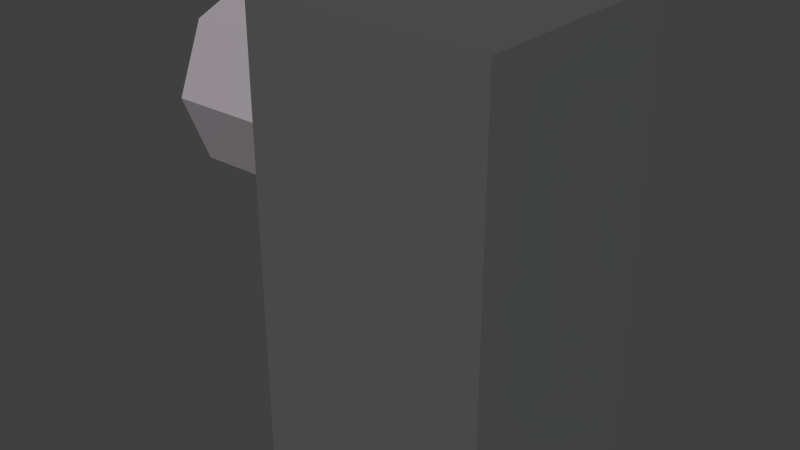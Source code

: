 # Source: turretUp.blend  (saved by Blender 2.76.0; exported with 4.5.12 LTS)
import bpy
from mathutils import Matrix  # noqa: F401  (used for matrix-valued properties, if any)

bpy.ops.wm.read_factory_settings(use_empty=True)
scene = bpy.context.scene
scene.name = 'Scene'

# ---- collections
col_collection_1 = bpy.data.collections.new('Collection 1'); scene.collection.children.link(col_collection_1)

# ---- materials (node trees are filled in below, after node groups)
mat_turret1 = bpy.data.materials.new('turret1')
mat_turret1.alpha_threshold = 0.0
mat_turret1.use_transparent_shadow = False
mat_turret1.diffuse_color = (0.3506, 0.3221, 0.3433, 1.0)
mat_turret1.roughness = 0.5
mat_turrent2 = bpy.data.materials.new('turrent2')
mat_turrent2.alpha_threshold = 0.0
mat_turrent2.use_transparent_shadow = False
mat_turrent2.diffuse_color = (0.1025, 0.1025, 0.1025, 1.0)
mat_turrent2.roughness = 0.5

# ---- material node trees

# ---- world
world_world = bpy.data.worlds.new('World'); scene.world = world_world
world_world.color = (0.05088, 0.05088, 0.05088)
world_world.use_sun_shadow = False
world_world.sun_shadow_jitter_overblur = 0.0
world_world.cycles.sampling_method = 'MANUAL'
world_world.cycles.sample_map_resolution = 256

# ---- meshes
me_cube = bpy.data.meshes.new('Cube')
me_cube.from_pydata([(-0.4947, -0.4947, 1.303), (-0.4947, -0.4947, 3.225), (-0.4947, 0.4947, 1.303), (-0.4947, 0.4947, 3.225), (0.4947, -0.4947, 1.303), (0.4947, -0.4947, 3.225), (0.4947, 0.4947, 1.303), (0.4947, 0.4947, 3.225), (-0.9871, 0.2262, 2.491), (-0.9871, 0.3198, 2.717), (-0.9871, 0.4003, 2.717), (-0.478, 0.4003, 2.717), (-0.9871, 0.2831, 2.434), (-0.478, 0.2831, 2.434), (-0.9871, -9.027e-10, 2.317), (-0.478, -9.027e-10, 2.317), (-0.9871, -0.2831, 2.434), (-0.478, -0.2831, 2.434), (-0.9871, -0.4003, 2.717), (-0.478, -0.4003, 2.717), (-0.9871, -0.2831, 3.0), (-0.478, -0.2831, 3.0), (-0.9871, 2.137e-08, 3.117), (-0.478, 2.137e-08, 3.117), (-0.9871, 0.2831, 3.0), (-0.478, 0.2831, 3.0), (-0.9871, 5.271e-09, 2.397), (-0.9871, -0.2262, 2.491), (-0.9871, -0.3198, 2.717), (-0.9871, -0.2262, 2.943), (-0.9871, 2.307e-08, 3.037), (-0.9871, 0.2262, 2.943), (-0.5212, 0.2262, 2.943), (-0.5212, 0.3198, 2.717), (-0.5212, 2.307e-08, 3.037), (-0.5212, -0.2262, 2.943), (-0.5212, -0.3198, 2.717), (-0.5212, -0.2262, 2.491), (-0.5212, 5.271e-09, 2.397), (-0.5212, 0.2262, 2.491)], [], [(1, 3, 2, 0), (3, 7, 6, 2), (7, 5, 4, 6), (5, 1, 0, 4), (0, 2, 6, 4), (5, 7, 3, 1), (30, 31, 32, 34), (12, 14, 26, 8), (10, 11, 13, 12), (28, 29, 35, 36), (10, 12, 8, 9), (12, 13, 15, 14), (29, 30, 34, 35), (18, 20, 29, 28), (14, 15, 17, 16), (31, 9, 33, 32), (16, 18, 28, 27), (16, 17, 19, 18), (33, 39, 38, 37, 36, 35, 34, 32), (22, 24, 31, 30), (18, 19, 21, 20), (24, 10, 9, 31), (26, 27, 37, 38), (20, 21, 23, 22), (13, 11, 25, 23, 21, 19, 17, 15), (24, 25, 11, 10), (22, 23, 25, 24), (8, 26, 38, 39), (20, 22, 30, 29), (14, 16, 27, 26), (9, 8, 39, 33), (27, 28, 36, 37)])
me_cube.polygons.foreach_set('material_index', [1, 1, 1, 1, 1, 1, 0, 0, 0, 0, 0, 0, 0, 0, 0, 0, 0, 0, 1, 0, 0, 0, 0, 0, 0, 0, 0, 0, 0, 0, 0, 0])
me_cube.materials.append(mat_turret1)
me_cube.materials.append(mat_turrent2)
me_cube.use_remesh_preserve_volume = False
me_cube.use_remesh_preserve_attributes = False
me_cube.use_mirror_vertex_groups = False
me_cube.update()

# ---- objects
ob_turet_stock = bpy.data.objects.new('turet stock', me_cube)

# ---- transforms, parenting, visibility, modifiers, constraints
ob_turet_stock.location = (0.0, 0.0, 0.0)
ob_turet_stock.lineart.crease_threshold = 0.0

# ---- collection membership
col_collection_1.objects.link(ob_turet_stock)

# ---- scene / render settings (as saved in the file)
scene.frame_start = 1; scene.frame_end = 250; scene.frame_set(1)
scene.render.engine = 'BLENDER_EEVEE_NEXT'
scene.render.resolution_percentage = 50
scene.render.dither_intensity = 0.0
scene.cycles.use_denoising = False
scene.cycles.samples = 10
scene.cycles.sampling_pattern = 'TABULATED_SOBOL'
scene.cycles.light_sampling_threshold = 0.0
scene.cycles.use_adaptive_sampling = False
scene.cycles.use_light_tree = False
scene.cycles.blur_glossy = 0.0
scene.cycles.pixel_filter_type = 'GAUSSIAN'
scene.cycles.sample_clamp_indirect = 0.0
scene.view_settings.view_transform = 'Standard'
bpy.context.view_layer.update()

# ---- added for rendering (the .blend has no active camera and no usable light): camera, sun
cam_auto = bpy.data.cameras.new('AutoCamera')
cam_auto.lens = 50.0
cam_auto.sensor_width = 36.0
cam_auto.clip_end = 1000.0
ob_auto_camera = bpy.data.objects.new('AutoCamera', cam_auto)
scene.collection.objects.link(ob_auto_camera)
ob_auto_camera.location = (2.17861, -2.90977, 4.20411)
ob_auto_camera.rotation_euler = (1.09748, -7.21219e-08, 0.694738)
scene.camera = ob_auto_camera
light_auto_sun = bpy.data.lights.new('AutoSun', 'SUN')
light_auto_sun.energy = 3.0
light_auto_sun.angle = 0.0523599
ob_auto_sun = bpy.data.objects.new('AutoSun', light_auto_sun)
scene.collection.objects.link(ob_auto_sun)
ob_auto_sun.rotation_euler = (0.872665, 0.174533, 0.523599)
bpy.context.view_layer.update()
